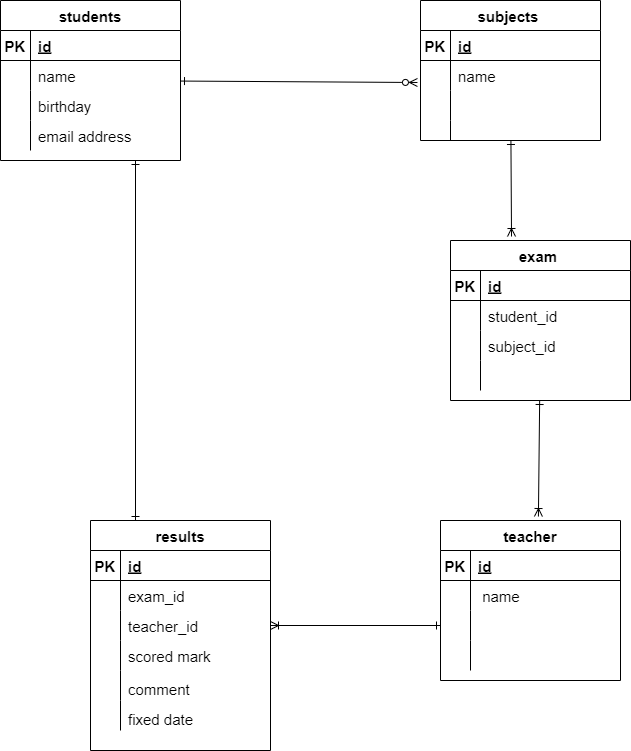

The diagram above was exported from draw.io. Its source (the exported page's mxGraphModel, read from the mxfile embedded in the PNG):
<mxGraphModel dx="768" dy="782" grid="1" gridSize="10" guides="1" tooltips="1" connect="1" arrows="1" fold="1" page="1" pageScale="1" pageWidth="827" pageHeight="1169" math="0" shadow="0">
  <root>
    <mxCell id="0" />
    <mxCell id="1" parent="0" />
    <mxCell id="94" style="edgeStyle=none;html=1;entryX=0.339;entryY=-0.025;entryDx=0;entryDy=0;entryPerimeter=0;fontSize=15;startArrow=ERone;startFill=0;endArrow=ERoneToMany;endFill=0;" parent="1" source="2" target="74" edge="1">
      <mxGeometry relative="1" as="geometry" />
    </mxCell>
    <mxCell id="2" value="subjects " style="shape=table;startSize=30;container=1;collapsible=1;childLayout=tableLayout;fixedRows=1;rowLines=0;fontStyle=1;align=center;resizeLast=1;fontSize=15;" parent="1" vertex="1">
      <mxGeometry x="500" y="40" width="180" height="140" as="geometry" />
    </mxCell>
    <mxCell id="3" value="" style="shape=partialRectangle;collapsible=0;dropTarget=0;pointerEvents=0;fillColor=none;top=0;left=0;bottom=1;right=0;points=[[0,0.5],[1,0.5]];portConstraint=eastwest;" parent="2" vertex="1">
      <mxGeometry y="30" width="180" height="30" as="geometry" />
    </mxCell>
    <mxCell id="4" value="PK" style="shape=partialRectangle;connectable=0;fillColor=none;top=0;left=0;bottom=0;right=0;fontStyle=1;overflow=hidden;fontSize=15;" parent="3" vertex="1">
      <mxGeometry width="30" height="30" as="geometry">
        <mxRectangle width="30" height="30" as="alternateBounds" />
      </mxGeometry>
    </mxCell>
    <mxCell id="5" value="id" style="shape=partialRectangle;connectable=0;fillColor=none;top=0;left=0;bottom=0;right=0;align=left;spacingLeft=6;fontStyle=5;overflow=hidden;fontSize=15;" parent="3" vertex="1">
      <mxGeometry x="30" width="150" height="30" as="geometry">
        <mxRectangle width="150" height="30" as="alternateBounds" />
      </mxGeometry>
    </mxCell>
    <mxCell id="6" value="" style="shape=partialRectangle;collapsible=0;dropTarget=0;pointerEvents=0;fillColor=none;top=0;left=0;bottom=0;right=0;points=[[0,0.5],[1,0.5]];portConstraint=eastwest;" parent="2" vertex="1">
      <mxGeometry y="60" width="180" height="30" as="geometry" />
    </mxCell>
    <mxCell id="7" value="" style="shape=partialRectangle;connectable=0;fillColor=none;top=0;left=0;bottom=0;right=0;editable=1;overflow=hidden;" parent="6" vertex="1">
      <mxGeometry width="30" height="30" as="geometry">
        <mxRectangle width="30" height="30" as="alternateBounds" />
      </mxGeometry>
    </mxCell>
    <mxCell id="8" value="name" style="shape=partialRectangle;connectable=0;fillColor=none;top=0;left=0;bottom=0;right=0;align=left;spacingLeft=6;overflow=hidden;fontSize=15;" parent="6" vertex="1">
      <mxGeometry x="30" width="150" height="30" as="geometry">
        <mxRectangle width="150" height="30" as="alternateBounds" />
      </mxGeometry>
    </mxCell>
    <mxCell id="9" value="" style="shape=partialRectangle;collapsible=0;dropTarget=0;pointerEvents=0;fillColor=none;top=0;left=0;bottom=0;right=0;points=[[0,0.5],[1,0.5]];portConstraint=eastwest;" parent="2" vertex="1">
      <mxGeometry y="90" width="180" height="30" as="geometry" />
    </mxCell>
    <mxCell id="10" value="" style="shape=partialRectangle;connectable=0;fillColor=none;top=0;left=0;bottom=0;right=0;editable=1;overflow=hidden;" parent="9" vertex="1">
      <mxGeometry width="30" height="30" as="geometry">
        <mxRectangle width="30" height="30" as="alternateBounds" />
      </mxGeometry>
    </mxCell>
    <mxCell id="11" value="" style="shape=partialRectangle;connectable=0;fillColor=none;top=0;left=0;bottom=0;right=0;align=left;spacingLeft=6;overflow=hidden;fontSize=15;" parent="9" vertex="1">
      <mxGeometry x="30" width="150" height="30" as="geometry">
        <mxRectangle width="150" height="30" as="alternateBounds" />
      </mxGeometry>
    </mxCell>
    <mxCell id="12" value="" style="shape=partialRectangle;collapsible=0;dropTarget=0;pointerEvents=0;fillColor=none;top=0;left=0;bottom=0;right=0;points=[[0,0.5],[1,0.5]];portConstraint=eastwest;" parent="2" vertex="1">
      <mxGeometry y="120" width="180" height="20" as="geometry" />
    </mxCell>
    <mxCell id="13" value="" style="shape=partialRectangle;connectable=0;fillColor=none;top=0;left=0;bottom=0;right=0;editable=1;overflow=hidden;" parent="12" vertex="1">
      <mxGeometry width="30" height="20" as="geometry">
        <mxRectangle width="30" height="20" as="alternateBounds" />
      </mxGeometry>
    </mxCell>
    <mxCell id="14" value="" style="shape=partialRectangle;connectable=0;fillColor=none;top=0;left=0;bottom=0;right=0;align=left;spacingLeft=6;overflow=hidden;fontSize=15;" parent="12" vertex="1">
      <mxGeometry x="30" width="150" height="20" as="geometry">
        <mxRectangle width="150" height="20" as="alternateBounds" />
      </mxGeometry>
    </mxCell>
    <mxCell id="73" style="edgeStyle=none;html=1;entryX=-0.017;entryY=0.733;entryDx=0;entryDy=0;entryPerimeter=0;fontSize=15;startArrow=ERone;startFill=0;endArrow=ERzeroToMany;endFill=0;" parent="1" source="15" target="6" edge="1">
      <mxGeometry relative="1" as="geometry" />
    </mxCell>
    <mxCell id="15" value="students" style="shape=table;startSize=30;container=1;collapsible=1;childLayout=tableLayout;fixedRows=1;rowLines=0;fontStyle=1;align=center;resizeLast=1;fontSize=15;" parent="1" vertex="1">
      <mxGeometry x="80" y="40" width="180" height="160" as="geometry" />
    </mxCell>
    <mxCell id="16" value="" style="shape=partialRectangle;collapsible=0;dropTarget=0;pointerEvents=0;fillColor=none;top=0;left=0;bottom=1;right=0;points=[[0,0.5],[1,0.5]];portConstraint=eastwest;" parent="15" vertex="1">
      <mxGeometry y="30" width="180" height="30" as="geometry" />
    </mxCell>
    <mxCell id="17" value="PK" style="shape=partialRectangle;connectable=0;fillColor=none;top=0;left=0;bottom=0;right=0;fontStyle=1;overflow=hidden;fontSize=15;" parent="16" vertex="1">
      <mxGeometry width="30" height="30" as="geometry">
        <mxRectangle width="30" height="30" as="alternateBounds" />
      </mxGeometry>
    </mxCell>
    <mxCell id="18" value="id" style="shape=partialRectangle;connectable=0;fillColor=none;top=0;left=0;bottom=0;right=0;align=left;spacingLeft=6;fontStyle=5;overflow=hidden;fontSize=15;" parent="16" vertex="1">
      <mxGeometry x="30" width="150" height="30" as="geometry">
        <mxRectangle width="150" height="30" as="alternateBounds" />
      </mxGeometry>
    </mxCell>
    <mxCell id="19" value="" style="shape=partialRectangle;collapsible=0;dropTarget=0;pointerEvents=0;fillColor=none;top=0;left=0;bottom=0;right=0;points=[[0,0.5],[1,0.5]];portConstraint=eastwest;" parent="15" vertex="1">
      <mxGeometry y="60" width="180" height="30" as="geometry" />
    </mxCell>
    <mxCell id="20" value="" style="shape=partialRectangle;connectable=0;fillColor=none;top=0;left=0;bottom=0;right=0;editable=1;overflow=hidden;" parent="19" vertex="1">
      <mxGeometry width="30" height="30" as="geometry">
        <mxRectangle width="30" height="30" as="alternateBounds" />
      </mxGeometry>
    </mxCell>
    <mxCell id="21" value="name" style="shape=partialRectangle;connectable=0;fillColor=none;top=0;left=0;bottom=0;right=0;align=left;spacingLeft=6;overflow=hidden;fontSize=15;" parent="19" vertex="1">
      <mxGeometry x="30" width="150" height="30" as="geometry">
        <mxRectangle width="150" height="30" as="alternateBounds" />
      </mxGeometry>
    </mxCell>
    <mxCell id="22" value="" style="shape=partialRectangle;collapsible=0;dropTarget=0;pointerEvents=0;fillColor=none;top=0;left=0;bottom=0;right=0;points=[[0,0.5],[1,0.5]];portConstraint=eastwest;" parent="15" vertex="1">
      <mxGeometry y="90" width="180" height="30" as="geometry" />
    </mxCell>
    <mxCell id="23" value="" style="shape=partialRectangle;connectable=0;fillColor=none;top=0;left=0;bottom=0;right=0;editable=1;overflow=hidden;" parent="22" vertex="1">
      <mxGeometry width="30" height="30" as="geometry">
        <mxRectangle width="30" height="30" as="alternateBounds" />
      </mxGeometry>
    </mxCell>
    <mxCell id="24" value="birthday" style="shape=partialRectangle;connectable=0;fillColor=none;top=0;left=0;bottom=0;right=0;align=left;spacingLeft=6;overflow=hidden;fontSize=15;" parent="22" vertex="1">
      <mxGeometry x="30" width="150" height="30" as="geometry">
        <mxRectangle width="150" height="30" as="alternateBounds" />
      </mxGeometry>
    </mxCell>
    <mxCell id="25" value="" style="shape=partialRectangle;collapsible=0;dropTarget=0;pointerEvents=0;fillColor=none;top=0;left=0;bottom=0;right=0;points=[[0,0.5],[1,0.5]];portConstraint=eastwest;" parent="15" vertex="1">
      <mxGeometry y="120" width="180" height="30" as="geometry" />
    </mxCell>
    <mxCell id="26" value="" style="shape=partialRectangle;connectable=0;fillColor=none;top=0;left=0;bottom=0;right=0;editable=1;overflow=hidden;" parent="25" vertex="1">
      <mxGeometry width="30" height="30" as="geometry">
        <mxRectangle width="30" height="30" as="alternateBounds" />
      </mxGeometry>
    </mxCell>
    <mxCell id="27" value="email address" style="shape=partialRectangle;connectable=0;fillColor=none;top=0;left=0;bottom=0;right=0;align=left;spacingLeft=6;overflow=hidden;fontSize=15;" parent="25" vertex="1">
      <mxGeometry x="30" width="150" height="30" as="geometry">
        <mxRectangle width="150" height="30" as="alternateBounds" />
      </mxGeometry>
    </mxCell>
    <mxCell id="29" value="teacher" style="shape=table;startSize=30;container=1;collapsible=1;childLayout=tableLayout;fixedRows=1;rowLines=0;fontStyle=1;align=center;resizeLast=1;fontSize=15;" parent="1" vertex="1">
      <mxGeometry x="520" y="560" width="180" height="160" as="geometry" />
    </mxCell>
    <mxCell id="30" value="" style="shape=partialRectangle;collapsible=0;dropTarget=0;pointerEvents=0;fillColor=none;top=0;left=0;bottom=1;right=0;points=[[0,0.5],[1,0.5]];portConstraint=eastwest;" parent="29" vertex="1">
      <mxGeometry y="30" width="180" height="30" as="geometry" />
    </mxCell>
    <mxCell id="31" value="PK" style="shape=partialRectangle;connectable=0;fillColor=none;top=0;left=0;bottom=0;right=0;fontStyle=1;overflow=hidden;fontSize=15;" parent="30" vertex="1">
      <mxGeometry width="30" height="30" as="geometry">
        <mxRectangle width="30" height="30" as="alternateBounds" />
      </mxGeometry>
    </mxCell>
    <mxCell id="32" value="id" style="shape=partialRectangle;connectable=0;fillColor=none;top=0;left=0;bottom=0;right=0;align=left;spacingLeft=6;fontStyle=5;overflow=hidden;fontSize=15;" parent="30" vertex="1">
      <mxGeometry x="30" width="150" height="30" as="geometry">
        <mxRectangle width="150" height="30" as="alternateBounds" />
      </mxGeometry>
    </mxCell>
    <mxCell id="33" value="" style="shape=partialRectangle;collapsible=0;dropTarget=0;pointerEvents=0;fillColor=none;top=0;left=0;bottom=0;right=0;points=[[0,0.5],[1,0.5]];portConstraint=eastwest;" parent="29" vertex="1">
      <mxGeometry y="60" width="180" height="30" as="geometry" />
    </mxCell>
    <mxCell id="34" value="" style="shape=partialRectangle;connectable=0;fillColor=none;top=0;left=0;bottom=0;right=0;editable=1;overflow=hidden;" parent="33" vertex="1">
      <mxGeometry width="30" height="30" as="geometry">
        <mxRectangle width="30" height="30" as="alternateBounds" />
      </mxGeometry>
    </mxCell>
    <mxCell id="35" value=" name" style="shape=partialRectangle;connectable=0;fillColor=none;top=0;left=0;bottom=0;right=0;align=left;spacingLeft=6;overflow=hidden;fontSize=15;" parent="33" vertex="1">
      <mxGeometry x="30" width="150" height="30" as="geometry">
        <mxRectangle width="150" height="30" as="alternateBounds" />
      </mxGeometry>
    </mxCell>
    <mxCell id="36" value="" style="shape=partialRectangle;collapsible=0;dropTarget=0;pointerEvents=0;fillColor=none;top=0;left=0;bottom=0;right=0;points=[[0,0.5],[1,0.5]];portConstraint=eastwest;" parent="29" vertex="1">
      <mxGeometry y="90" width="180" height="30" as="geometry" />
    </mxCell>
    <mxCell id="37" value="" style="shape=partialRectangle;connectable=0;fillColor=none;top=0;left=0;bottom=0;right=0;editable=1;overflow=hidden;" parent="36" vertex="1">
      <mxGeometry width="30" height="30" as="geometry">
        <mxRectangle width="30" height="30" as="alternateBounds" />
      </mxGeometry>
    </mxCell>
    <mxCell id="38" value="" style="shape=partialRectangle;connectable=0;fillColor=none;top=0;left=0;bottom=0;right=0;align=left;spacingLeft=6;overflow=hidden;" parent="36" vertex="1">
      <mxGeometry x="30" width="150" height="30" as="geometry">
        <mxRectangle width="150" height="30" as="alternateBounds" />
      </mxGeometry>
    </mxCell>
    <mxCell id="39" value="" style="shape=partialRectangle;collapsible=0;dropTarget=0;pointerEvents=0;fillColor=none;top=0;left=0;bottom=0;right=0;points=[[0,0.5],[1,0.5]];portConstraint=eastwest;" parent="29" vertex="1">
      <mxGeometry y="120" width="180" height="30" as="geometry" />
    </mxCell>
    <mxCell id="40" value="" style="shape=partialRectangle;connectable=0;fillColor=none;top=0;left=0;bottom=0;right=0;editable=1;overflow=hidden;" parent="39" vertex="1">
      <mxGeometry width="30" height="30" as="geometry">
        <mxRectangle width="30" height="30" as="alternateBounds" />
      </mxGeometry>
    </mxCell>
    <mxCell id="41" value="" style="shape=partialRectangle;connectable=0;fillColor=none;top=0;left=0;bottom=0;right=0;align=left;spacingLeft=6;overflow=hidden;" parent="39" vertex="1">
      <mxGeometry x="30" width="150" height="30" as="geometry">
        <mxRectangle width="150" height="30" as="alternateBounds" />
      </mxGeometry>
    </mxCell>
    <mxCell id="42" value="results" style="shape=table;startSize=30;container=1;collapsible=1;childLayout=tableLayout;fixedRows=1;rowLines=0;fontStyle=1;align=center;resizeLast=1;fontSize=15;" parent="1" vertex="1">
      <mxGeometry x="170" y="560" width="180" height="230" as="geometry" />
    </mxCell>
    <mxCell id="43" value="" style="shape=partialRectangle;collapsible=0;dropTarget=0;pointerEvents=0;fillColor=none;top=0;left=0;bottom=1;right=0;points=[[0,0.5],[1,0.5]];portConstraint=eastwest;" parent="42" vertex="1">
      <mxGeometry y="30" width="180" height="30" as="geometry" />
    </mxCell>
    <mxCell id="44" value="PK" style="shape=partialRectangle;connectable=0;fillColor=none;top=0;left=0;bottom=0;right=0;fontStyle=1;overflow=hidden;fontSize=15;" parent="43" vertex="1">
      <mxGeometry width="30" height="30" as="geometry">
        <mxRectangle width="30" height="30" as="alternateBounds" />
      </mxGeometry>
    </mxCell>
    <mxCell id="45" value="id" style="shape=partialRectangle;connectable=0;fillColor=none;top=0;left=0;bottom=0;right=0;align=left;spacingLeft=6;fontStyle=5;overflow=hidden;fontSize=15;" parent="43" vertex="1">
      <mxGeometry x="30" width="150" height="30" as="geometry">
        <mxRectangle width="150" height="30" as="alternateBounds" />
      </mxGeometry>
    </mxCell>
    <mxCell id="46" value="" style="shape=partialRectangle;collapsible=0;dropTarget=0;pointerEvents=0;fillColor=none;top=0;left=0;bottom=0;right=0;points=[[0,0.5],[1,0.5]];portConstraint=eastwest;" parent="42" vertex="1">
      <mxGeometry y="60" width="180" height="30" as="geometry" />
    </mxCell>
    <mxCell id="47" value="" style="shape=partialRectangle;connectable=0;fillColor=none;top=0;left=0;bottom=0;right=0;editable=1;overflow=hidden;" parent="46" vertex="1">
      <mxGeometry width="30" height="30" as="geometry">
        <mxRectangle width="30" height="30" as="alternateBounds" />
      </mxGeometry>
    </mxCell>
    <mxCell id="48" value="exam_id" style="shape=partialRectangle;connectable=0;fillColor=none;top=0;left=0;bottom=0;right=0;align=left;spacingLeft=6;overflow=hidden;fontSize=15;" parent="46" vertex="1">
      <mxGeometry x="30" width="150" height="30" as="geometry">
        <mxRectangle width="150" height="30" as="alternateBounds" />
      </mxGeometry>
    </mxCell>
    <mxCell id="49" value="" style="shape=partialRectangle;collapsible=0;dropTarget=0;pointerEvents=0;fillColor=none;top=0;left=0;bottom=0;right=0;points=[[0,0.5],[1,0.5]];portConstraint=eastwest;" parent="42" vertex="1">
      <mxGeometry y="90" width="180" height="30" as="geometry" />
    </mxCell>
    <mxCell id="50" value="" style="shape=partialRectangle;connectable=0;fillColor=none;top=0;left=0;bottom=0;right=0;editable=1;overflow=hidden;" parent="49" vertex="1">
      <mxGeometry width="30" height="30" as="geometry">
        <mxRectangle width="30" height="30" as="alternateBounds" />
      </mxGeometry>
    </mxCell>
    <mxCell id="51" value="teacher_id" style="shape=partialRectangle;connectable=0;fillColor=none;top=0;left=0;bottom=0;right=0;align=left;spacingLeft=6;overflow=hidden;fontSize=15;" parent="49" vertex="1">
      <mxGeometry x="30" width="150" height="30" as="geometry">
        <mxRectangle width="150" height="30" as="alternateBounds" />
      </mxGeometry>
    </mxCell>
    <mxCell id="52" value="" style="shape=partialRectangle;collapsible=0;dropTarget=0;pointerEvents=0;fillColor=none;top=0;left=0;bottom=0;right=0;points=[[0,0.5],[1,0.5]];portConstraint=eastwest;" parent="42" vertex="1">
      <mxGeometry y="120" width="180" height="30" as="geometry" />
    </mxCell>
    <mxCell id="53" value="" style="shape=partialRectangle;connectable=0;fillColor=none;top=0;left=0;bottom=0;right=0;editable=1;overflow=hidden;" parent="52" vertex="1">
      <mxGeometry width="30" height="30" as="geometry">
        <mxRectangle width="30" height="30" as="alternateBounds" />
      </mxGeometry>
    </mxCell>
    <mxCell id="54" value="scored mark" style="shape=partialRectangle;connectable=0;fillColor=none;top=0;left=0;bottom=0;right=0;align=left;spacingLeft=6;overflow=hidden;verticalAlign=middle;fontSize=15;" parent="52" vertex="1">
      <mxGeometry x="30" width="150" height="30" as="geometry">
        <mxRectangle width="150" height="30" as="alternateBounds" />
      </mxGeometry>
    </mxCell>
    <mxCell id="70" value="" style="shape=partialRectangle;collapsible=0;dropTarget=0;pointerEvents=0;fillColor=none;top=0;left=0;bottom=0;right=0;points=[[0,0.5],[1,0.5]];portConstraint=eastwest;" parent="42" vertex="1">
      <mxGeometry y="150" width="180" height="30" as="geometry" />
    </mxCell>
    <mxCell id="71" value="" style="shape=partialRectangle;connectable=0;fillColor=none;top=0;left=0;bottom=0;right=0;editable=1;overflow=hidden;" parent="70" vertex="1">
      <mxGeometry width="30" height="30" as="geometry">
        <mxRectangle width="30" height="30" as="alternateBounds" />
      </mxGeometry>
    </mxCell>
    <mxCell id="72" value="comment" style="shape=partialRectangle;connectable=0;fillColor=none;top=0;left=0;bottom=0;right=0;align=left;spacingLeft=6;overflow=hidden;verticalAlign=bottom;fontSize=15;" parent="70" vertex="1">
      <mxGeometry x="30" width="150" height="30" as="geometry">
        <mxRectangle width="150" height="30" as="alternateBounds" />
      </mxGeometry>
    </mxCell>
    <mxCell id="105" style="shape=partialRectangle;collapsible=0;dropTarget=0;pointerEvents=0;fillColor=none;top=0;left=0;bottom=0;right=0;points=[[0,0.5],[1,0.5]];portConstraint=eastwest;" vertex="1" parent="42">
      <mxGeometry y="180" width="180" height="30" as="geometry" />
    </mxCell>
    <mxCell id="106" style="shape=partialRectangle;connectable=0;fillColor=none;top=0;left=0;bottom=0;right=0;editable=1;overflow=hidden;" vertex="1" parent="105">
      <mxGeometry width="30" height="30" as="geometry">
        <mxRectangle width="30" height="30" as="alternateBounds" />
      </mxGeometry>
    </mxCell>
    <mxCell id="107" value="fixed date" style="shape=partialRectangle;connectable=0;fillColor=none;top=0;left=0;bottom=0;right=0;align=left;spacingLeft=6;overflow=hidden;verticalAlign=bottom;fontSize=15;" vertex="1" parent="105">
      <mxGeometry x="30" width="150" height="30" as="geometry">
        <mxRectangle width="150" height="30" as="alternateBounds" />
      </mxGeometry>
    </mxCell>
    <mxCell id="104" style="edgeStyle=none;html=1;fontSize=15;startArrow=ERone;startFill=0;endArrow=ERone;endFill=0;entryX=0.75;entryY=1;entryDx=0;entryDy=0;exitX=0.25;exitY=0;exitDx=0;exitDy=0;" parent="1" source="42" edge="1" target="15">
      <mxGeometry relative="1" as="geometry">
        <mxPoint x="320" y="200" as="targetPoint" />
        <mxPoint x="250" y="550" as="sourcePoint" />
      </mxGeometry>
    </mxCell>
    <mxCell id="95" style="edgeStyle=none;html=1;entryX=0.544;entryY=-0.025;entryDx=0;entryDy=0;entryPerimeter=0;fontSize=15;startArrow=ERone;startFill=0;endArrow=ERoneToMany;endFill=0;" parent="1" source="74" target="29" edge="1">
      <mxGeometry relative="1" as="geometry" />
    </mxCell>
    <mxCell id="74" value="exam " style="shape=table;startSize=30;container=1;collapsible=1;childLayout=tableLayout;fixedRows=1;rowLines=0;fontStyle=1;align=center;resizeLast=1;fontSize=15;" parent="1" vertex="1">
      <mxGeometry x="530" y="280" width="180" height="160" as="geometry" />
    </mxCell>
    <mxCell id="75" value="" style="shape=partialRectangle;collapsible=0;dropTarget=0;pointerEvents=0;fillColor=none;top=0;left=0;bottom=1;right=0;points=[[0,0.5],[1,0.5]];portConstraint=eastwest;fontSize=15;" parent="74" vertex="1">
      <mxGeometry y="30" width="180" height="30" as="geometry" />
    </mxCell>
    <mxCell id="76" value="PK" style="shape=partialRectangle;connectable=0;fillColor=none;top=0;left=0;bottom=0;right=0;fontStyle=1;overflow=hidden;fontSize=15;" parent="75" vertex="1">
      <mxGeometry width="30" height="30" as="geometry">
        <mxRectangle width="30" height="30" as="alternateBounds" />
      </mxGeometry>
    </mxCell>
    <mxCell id="77" value="id" style="shape=partialRectangle;connectable=0;fillColor=none;top=0;left=0;bottom=0;right=0;align=left;spacingLeft=6;fontStyle=5;overflow=hidden;fontSize=15;" parent="75" vertex="1">
      <mxGeometry x="30" width="150" height="30" as="geometry">
        <mxRectangle width="150" height="30" as="alternateBounds" />
      </mxGeometry>
    </mxCell>
    <mxCell id="78" value="" style="shape=partialRectangle;collapsible=0;dropTarget=0;pointerEvents=0;fillColor=none;top=0;left=0;bottom=0;right=0;points=[[0,0.5],[1,0.5]];portConstraint=eastwest;fontSize=15;" parent="74" vertex="1">
      <mxGeometry y="60" width="180" height="30" as="geometry" />
    </mxCell>
    <mxCell id="79" value="" style="shape=partialRectangle;connectable=0;fillColor=none;top=0;left=0;bottom=0;right=0;editable=1;overflow=hidden;fontSize=15;" parent="78" vertex="1">
      <mxGeometry width="30" height="30" as="geometry">
        <mxRectangle width="30" height="30" as="alternateBounds" />
      </mxGeometry>
    </mxCell>
    <mxCell id="80" value="student_id" style="shape=partialRectangle;connectable=0;fillColor=none;top=0;left=0;bottom=0;right=0;align=left;spacingLeft=6;overflow=hidden;fontSize=15;" parent="78" vertex="1">
      <mxGeometry x="30" width="150" height="30" as="geometry">
        <mxRectangle width="150" height="30" as="alternateBounds" />
      </mxGeometry>
    </mxCell>
    <mxCell id="81" value="" style="shape=partialRectangle;collapsible=0;dropTarget=0;pointerEvents=0;fillColor=none;top=0;left=0;bottom=0;right=0;points=[[0,0.5],[1,0.5]];portConstraint=eastwest;fontSize=15;" parent="74" vertex="1">
      <mxGeometry y="90" width="180" height="30" as="geometry" />
    </mxCell>
    <mxCell id="82" value="" style="shape=partialRectangle;connectable=0;fillColor=none;top=0;left=0;bottom=0;right=0;editable=1;overflow=hidden;fontSize=15;" parent="81" vertex="1">
      <mxGeometry width="30" height="30" as="geometry">
        <mxRectangle width="30" height="30" as="alternateBounds" />
      </mxGeometry>
    </mxCell>
    <mxCell id="83" value="subject_id" style="shape=partialRectangle;connectable=0;fillColor=none;top=0;left=0;bottom=0;right=0;align=left;spacingLeft=6;overflow=hidden;fontSize=15;" parent="81" vertex="1">
      <mxGeometry x="30" width="150" height="30" as="geometry">
        <mxRectangle width="150" height="30" as="alternateBounds" />
      </mxGeometry>
    </mxCell>
    <mxCell id="84" value="" style="shape=partialRectangle;collapsible=0;dropTarget=0;pointerEvents=0;fillColor=none;top=0;left=0;bottom=0;right=0;points=[[0,0.5],[1,0.5]];portConstraint=eastwest;fontSize=15;" parent="74" vertex="1">
      <mxGeometry y="120" width="180" height="30" as="geometry" />
    </mxCell>
    <mxCell id="85" value="" style="shape=partialRectangle;connectable=0;fillColor=none;top=0;left=0;bottom=0;right=0;editable=1;overflow=hidden;fontSize=15;" parent="84" vertex="1">
      <mxGeometry width="30" height="30" as="geometry">
        <mxRectangle width="30" height="30" as="alternateBounds" />
      </mxGeometry>
    </mxCell>
    <mxCell id="86" value="" style="shape=partialRectangle;connectable=0;fillColor=none;top=0;left=0;bottom=0;right=0;align=left;spacingLeft=6;overflow=hidden;fontSize=15;" parent="84" vertex="1">
      <mxGeometry x="30" width="150" height="30" as="geometry">
        <mxRectangle width="150" height="30" as="alternateBounds" />
      </mxGeometry>
    </mxCell>
    <mxCell id="96" style="edgeStyle=none;html=1;fontSize=15;startArrow=ERone;startFill=0;endArrow=ERoneToMany;endFill=0;" parent="1" source="36" edge="1">
      <mxGeometry relative="1" as="geometry">
        <mxPoint x="350" y="665" as="targetPoint" />
      </mxGeometry>
    </mxCell>
  </root>
</mxGraphModel>